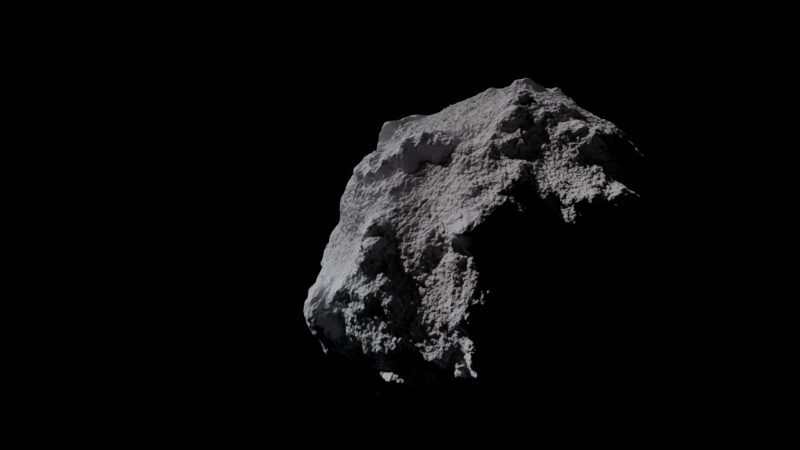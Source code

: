 # Source: ProceduralAsteroid_Hans.blend  (saved by Blender 2.81.16; exported with 4.5.12 LTS)
import bpy
from mathutils import Matrix  # noqa: F401  (used for matrix-valued properties, if any)

bpy.ops.wm.read_factory_settings(use_empty=True)
scene = bpy.context.scene
scene.name = 'Scene'

# ---- collections
col_collection = bpy.data.collections.new('Collection'); scene.collection.children.link(col_collection)

# ---- materials (node trees are filled in below, after node groups)
mat_proceduralasteroid = bpy.data.materials.new('ProceduralAsteroid')
mat_proceduralasteroid.displacement_method = 'BOTH'

# ---- material node trees
mat_proceduralasteroid.use_nodes = True; mat_proceduralasteroid.node_tree.nodes.clear()
_N = mat_proceduralasteroid.node_tree.nodes; _L = mat_proceduralasteroid.node_tree.links
n0 = _N.new('NodeFrame'); n0.name = 'MaterialSetup'; n0.location = (565, -479)
n0.label = 'Material Setup'
n0.width = 801
n1 = _N.new('NodeFrame'); n1.name = 'Colour'; n1.location = (30, -33)
n1.label = 'Colour'
n1.width = 300
n2 = _N.new('NodeFrame'); n2.name = 'Frame.003'; n2.location = (-1336, 788)
n2.label = 'Shape Construction'
n2.width = 1877
n3 = _N.new('NodeFrame'); n3.name = 'Frame.001'; n3.location = (1469, -1652)
n3.label = 'Small Details Mix'
n3.width = 378
n4 = _N.new('NodeFrame'); n4.name = 'Frame'; n4.location = (1647, -1392)
n4.label = 'Small Rocks Mix'
n4.width = 200
n5 = _N.new('NodeFrame'); n5.name = 'Frame.002'; n5.location = (51, -206)
n5.label = 'Randomization'
n5.width = 394
n6 = _N.new('NodeFrame'); n6.name = 'Displacement.001'; n6.location = (128, -387)
n6.label = 'Displacement'
n6.width = 200
n7 = _N.new('ShaderNodeBsdfPrincipled'); n7.name = 'Principled BSDF'; n7.location = (374, -30)
n7.distribution = 'GGX'
n7.subsurface_method = 'BURLEY'
n7.inputs[2].default_value = 1.0
n7.inputs[3].default_value = 1.45
n7.inputs[13].default_value = 0.2
n7.inputs[27].default_value = (0.0, 0.0, 0.0, 1.0)
n7.inputs[28].default_value = 1.0
n8 = _N.new('ShaderNodeOutputMaterial'); n8.name = 'Material Output'; n8.location = (631, -32)
n9 = _N.new('ShaderNodeValToRGB'); n9.name = 'ColorRamp.005'; n9.location = (30, -30)
n9.color_ramp.interpolation = 'EASE'
while len(n9.color_ramp.elements) > 1: n9.color_ramp.elements.remove(n9.color_ramp.elements[-1])
n9.color_ramp.elements[0].position = 0.0; n9.color_ramp.elements[0].color = (0.3775, 0.3582, 0.3329, 1.0)
_e = n9.color_ramp.elements.new(0.02045); _e.color = (0.5199, 0.521, 0.4793, 1.0)
_e = n9.color_ramp.elements.new(0.1); _e.color = (0.3512, 0.3624, 0.3322, 1.0)
_e = n9.color_ramp.elements.new(0.3239); _e.color = (0.7964, 0.7783, 0.7704, 1.0)
_e = n9.color_ramp.elements.new(0.4733); _e.color = (0.543, 0.5215, 0.5376, 1.0)
_e = n9.color_ramp.elements.new(0.5918); _e.color = (0.8822, 0.9108, 1.0, 1.0)
_e = n9.color_ramp.elements.new(0.8098); _e.color = (0.6814, 0.695, 0.6372, 1.0)
_e = n9.color_ramp.elements.new(0.9409); _e.color = (0.8612, 0.7876, 0.7349, 1.0)
_e = n9.color_ramp.elements.new(1.0); _e.color = (1.0, 0.8912, 0.8355, 1.0)
n10 = _N.new('ShaderNodeMix'); n10.name = 'Mix'; n10.location = (1215, -206)
n10.data_type = 'RGBA'
n10.inputs[0].default_value = 0.875
n11 = _N.new('ShaderNodeMath'); n11.name = 'Math'; n11.location = (1208, -949)
n11.operation = 'POWER'
n11.inputs[1].default_value = 2.2
n12 = _N.new('ShaderNodeMath'); n12.name = 'Math.002'; n12.location = (1680, -939)
n12.operation = 'MAXIMUM'
n13 = _N.new('ShaderNodeMath'); n13.name = 'Math.004'; n13.location = (1439, -1183)
n13.operation = 'MULTIPLY'
n13.inputs[1].default_value = 0.05
n14 = _N.new('ShaderNodeMath'); n14.name = 'Math.007'; n14.location = (1451, -1454)
n14.operation = 'MULTIPLY'
n14.inputs[1].default_value = 0.3
n15 = _N.new('ShaderNodeValToRGB'); n15.name = 'ColorRamp'; n15.location = (841, -875)
n15.color_ramp.interpolation = 'B_SPLINE'
while len(n15.color_ramp.elements) > 1: n15.color_ramp.elements.remove(n15.color_ramp.elements[-1])
n15.color_ramp.elements[0].position = 0.0; n15.color_ramp.elements[0].color = (1.0, 1.0, 1.0, 1.0)
_e = n15.color_ramp.elements.new(0.1136); _e.color = (1.0, 1.0, 1.0, 1.0)
_e = n15.color_ramp.elements.new(0.1227); _e.color = (0.0, 0.0, 0.0, 1.0)
_e = n15.color_ramp.elements.new(0.1318); _e.color = (0.0, 0.0, 0.0, 1.0)
n16 = _N.new('ShaderNodeValToRGB'); n16.name = 'ColorRamp.001'; n16.location = (845, -1126)
n16.color_ramp.interpolation = 'B_SPLINE'
while len(n16.color_ramp.elements) > 1: n16.color_ramp.elements.remove(n16.color_ramp.elements[-1])
n16.color_ramp.elements[0].position = 0.0; n16.color_ramp.elements[0].color = (1.0, 1.0, 1.0, 1.0)
_e = n16.color_ramp.elements.new(0.1364); _e.color = (0.5, 0.5, 0.5, 1.0)
_e = n16.color_ramp.elements.new(0.2477); _e.color = (0.01042, 0.01042, 0.01042, 1.0)
_e = n16.color_ramp.elements.new(0.2864); _e.color = (0.05415, 0.05415, 0.05415, 1.0)
_e = n16.color_ramp.elements.new(0.3136); _e.color = (0.0, 0.0, 0.0, 1.0)
n17 = _N.new('ShaderNodeValToRGB'); n17.name = 'ColorRamp.002'; n17.location = (845, -1389)
while len(n17.color_ramp.elements) > 1: n17.color_ramp.elements.remove(n17.color_ramp.elements[-1])
n17.color_ramp.elements[0].position = 0.02273; n17.color_ramp.elements[0].color = (1.0, 1.0, 1.0, 1.0)
_e = n17.color_ramp.elements.new(0.1864); _e.color = (0.0, 0.0, 0.0, 1.0)
n18 = _N.new('ShaderNodeTexVoronoi'); n18.name = 'Voronoi Texture.001'; n18.location = (592, -1109)
n18.inputs[2].default_value = 80.0
n19 = _N.new('ShaderNodeTexVoronoi'); n19.name = 'Voronoi Texture.002'; n19.location = (591, -857)
n19.inputs[2].default_value = 20.0
n20 = _N.new('ShaderNodeTexNoise'); n20.name = 'Noise Texture.004'; n20.location = (579, -234)
n20.inputs[2].default_value = 0.2
n20.inputs[3].default_value = 1.6
n20.inputs[8].default_value = 1.0
n21 = _N.new('ShaderNodeTexNoise'); n21.name = 'Noise Texture.001'; n21.location = (720, -1680)
n21.inputs[2].default_value = 20.0
n21.inputs[3].default_value = 4.0
n22 = _N.new('ShaderNodeTexNoise'); n22.name = 'Noise Texture.008'; n22.location = (122, -1364)
n22.inputs[2].default_value = 16.0
n22.inputs[3].default_value = 1.5
n22.inputs[8].default_value = 0.6
n23 = _N.new('ShaderNodeTexNoise'); n23.name = 'Noise Texture.007'; n23.location = (124, -1119)
n23.inputs[2].default_value = 60.0
n24 = _N.new('NodeReroute'); n24.name = 'Reroute.002'; n24.location = (39, -743)
n24.width = 16
n24.socket_idname = 'NodeSocketVector'
n25 = _N.new('NodeReroute'); n25.name = 'Reroute'; n25.location = (479, -303)
n25.width = 16
n25.socket_idname = 'NodeSocketVector'
n26 = _N.new('NodeReroute'); n26.name = 'Reroute.001'; n26.location = (479, -743)
n26.width = 16
n26.socket_idname = 'NodeSocketVector'
n27 = _N.new('NodeReroute'); n27.name = 'Reroute.004'; n27.location = (40, -976)
n27.width = 16
n27.socket_idname = 'NodeSocketVector'
n28 = _N.new('NodeReroute'); n28.name = 'Reroute.005'; n28.location = (40, -1223)
n28.width = 16
n28.socket_idname = 'NodeSocketVector'
n29 = _N.new('NodeReroute'); n29.name = 'Reroute.006'; n29.location = (38, -1526)
n29.width = 16
n29.socket_idname = 'NodeSocketVector'
n30 = _N.new('ShaderNodeMix'); n30.name = 'Mix.008'; n30.location = (310, -870)
n30.data_type = 'RGBA'
n30.inputs[0].default_value = 0.19
n31 = _N.new('NodeReroute'); n31.name = 'Reroute.003'; n31.location = (599, -1723)
n31.width = 16
n31.socket_idname = 'NodeSocketVector'
n32 = _N.new('NodeReroute'); n32.name = 'Reroute.007'; n32.location = (39, -1723)
n32.width = 16
n32.socket_idname = 'NodeSocketVector'
n33 = _N.new('ShaderNodeTexNoise'); n33.name = 'Noise Texture.005'; n33.location = (579, -30)
n33.inputs[2].default_value = 3.0
n33.inputs[3].default_value = 1.0
n33.inputs[8].default_value = 0.25
n34 = _N.new('ShaderNodeRGBCurve'); n34.name = 'RGB Curves'; n34.location = (837, -62)
_c = n34.mapping.curves[3]
while len(_c.points) > 2: _c.points.remove(_c.points[-1])
_c.points[0].location = (0.0, 0.0); _c.points[0].handle_type = 'AUTO'
_c.points[1].location = (0.3, 0.09375); _c.points[1].handle_type = 'AUTO'
_p = _c.points.new(0.66818, 0.775); _p.handle_type = 'AUTO'
_p = _c.points.new(1.0, 1.0); _p.handle_type = 'AUTO'
n34.mapping.update()
n35 = _N.new('ShaderNodeMix'); n35.name = 'Mix.001'; n35.location = (1216, -415)
n35.data_type = 'RGBA'
n35.inputs[0].default_value = 0.158
n36 = _N.new('ShaderNodeRGBCurve'); n36.name = 'RGB Curves.001'; n36.location = (829, -472)
_c = n36.mapping.curves[3]
while len(_c.points) > 2: _c.points.remove(_c.points[-1])
_c.points[0].location = (0.0, 0.4); _c.points[0].handle_type = 'AUTO'
_c.points[1].location = (0.50455, 0.50625); _c.points[1].handle_type = 'AUTO'
_p = _c.points.new(0.74545, 0.875); _p.handle_type = 'AUTO'
_p = _c.points.new(1.0, 1.0); _p.handle_type = 'AUTO'
n36.mapping.update()
n37 = _N.new('ShaderNodeTexNoise'); n37.name = 'Noise Texture.002'; n37.location = (582, -644)
n37.inputs[2].default_value = 4.0
n37.inputs[3].default_value = 3.0
n37.inputs[8].default_value = 0.1
n38 = _N.new('ShaderNodeTexNoise'); n38.name = 'Noise Texture.003'; n38.location = (580, -437)
n38.inputs[2].default_value = 3.0
n38.inputs[3].default_value = 1.19
n39 = _N.new('ShaderNodeTexNoise'); n39.name = 'Noise Texture.006'; n39.location = (129, -871)
n39.inputs[2].default_value = 5.3
n39.inputs[3].default_value = 15.0
n40 = _N.new('ShaderNodeMix'); n40.name = 'Mix.007'; n40.location = (311, -1125)
n40.data_type = 'RGBA'
n40.inputs[0].default_value = 0.02
n41 = _N.new('ShaderNodeMix'); n41.name = 'Mix.006'; n41.location = (313, -1370)
n41.data_type = 'RGBA'
n41.inputs[0].default_value = 0.05
n42 = _N.new('ShaderNodeTexVoronoi'); n42.name = 'Voronoi Texture'; n42.location = (599, -1377)
n42.distance = 'CHEBYCHEV'
n42.inputs[2].default_value = 4.0
n43 = _N.new('ShaderNodeMath'); n43.name = 'Math.003'; n43.location = (1199, -1183)
n43.operation = 'POWER'
n43.inputs[1].default_value = 2.0
n44 = _N.new('ShaderNodeMath'); n44.name = 'Math.006'; n44.location = (1200, -1454)
n44.operation = 'POWER'
n44.inputs[1].default_value = 2.0
n45 = _N.new('ShaderNodeTexNoise'); n45.name = 'Noise Texture'; n45.location = (919, -1683)
n45.inputs[2].default_value = 90.0
n45.inputs[3].default_value = 4.0
n46 = _N.new('ShaderNodeMath'); n46.name = 'Math.005'; n46.location = (1685, -1176)
n46.operation = 'MAXIMUM'
n47 = _N.new('ShaderNodeMath'); n47.name = 'Math.001'; n47.location = (1436, -951)
n47.operation = 'MULTIPLY'
n47.inputs[1].default_value = 0.15
n48 = _N.new('ShaderNodeMix'); n48.name = 'Mix.002'; n48.location = (1216, -618)
n48.data_type = 'RGBA'
n48.inputs[0].default_value = 0.3
n49 = _N.new('ShaderNodeMix'); n49.name = 'Mix.004'; n49.location = (30, -30)
n49.data_type = 'RGBA'
n49.inputs[0].default_value = 0.817
n50 = _N.new('ShaderNodeMix'); n50.name = 'Mix.005'; n50.location = (208, -30)
n50.data_type = 'RGBA'
n50.inputs[0].default_value = 0.02
n51 = _N.new('ShaderNodeMix'); n51.name = 'Mix.003'; n51.location = (30, -30)
n51.data_type = 'RGBA'
n51.inputs[0].default_value = 0.04
n52 = _N.new('ShaderNodeVectorMath'); n52.name = 'Vector Math'; n52.location = (224, -61)
n53 = _N.new('ShaderNodeTexCoord'); n53.name = 'Texture Coordinate'; n53.location = (30, -30)
n54 = _N.new('ShaderNodeObjectInfo'); n54.name = 'Object Info'; n54.location = (32, -159)
n55 = _N.new('ShaderNodeDisplacement'); n55.name = 'Displacement'; n55.location = (30, -30)
n55.inputs[1].default_value = 0.9
n55.inputs[2].default_value = 1.3
n1.parent = n0
n3.parent = n2
n4.parent = n2
n5.parent = n2
n6.parent = n0
n7.parent = n0
n8.parent = n0
n9.parent = n1
n10.parent = n2
n11.parent = n2
n12.parent = n2
n13.parent = n2
n14.parent = n2
n15.parent = n2
n16.parent = n2
n17.parent = n2
n18.parent = n2
n19.parent = n2
n20.parent = n2
n21.parent = n2
n22.parent = n2
n23.parent = n2
n24.parent = n2
n25.parent = n2
n26.parent = n2
n27.parent = n2
n28.parent = n2
n29.parent = n2
n30.parent = n2
n31.parent = n2
n32.parent = n2
n33.parent = n2
n34.parent = n2
n35.parent = n2
n36.parent = n2
n37.parent = n2
n38.parent = n2
n39.parent = n2
n40.parent = n2
n41.parent = n2
n42.parent = n2
n43.parent = n2
n44.parent = n2
n45.parent = n2
n46.parent = n2
n47.parent = n2
n48.parent = n2
n49.parent = n3
n50.parent = n3
n51.parent = n4
n52.parent = n5
n53.parent = n5
n54.parent = n5
n55.parent = n6
_L.new(n7.outputs[0], n8.inputs[0])
_L.new(n55.outputs[0], n8.inputs[2])
_L.new(n25.outputs[0], n26.inputs[0])
_L.new(n26.outputs[0], n24.inputs[0])
_L.new(n32.outputs[0], n31.inputs[0])
_L.new(n25.outputs[0], n33.inputs[0])
_L.new(n25.outputs[0], n20.inputs[0])
_L.new(n26.outputs[0], n37.inputs[0])
_L.new(n24.outputs[0], n27.inputs[0])
_L.new(n27.outputs[0], n28.inputs[0])
_L.new(n28.outputs[0], n29.inputs[0])
_L.new(n27.outputs[0], n39.inputs[0])
_L.new(n27.outputs[0], n30.inputs[6])
_L.new(n28.outputs[0], n23.inputs[0])
_L.new(n28.outputs[0], n40.inputs[6])
_L.new(n29.outputs[0], n22.inputs[0])
_L.new(n29.outputs[0], n41.inputs[6])
_L.new(n31.outputs[0], n21.inputs[0])
_L.new(n31.outputs[0], n45.inputs[0])
_L.new(n29.outputs[0], n32.inputs[0])
_L.new(n33.outputs[1], n10.inputs[6])
_L.new(n34.outputs[0], n10.inputs[7])
_L.new(n20.outputs[1], n34.inputs[1])
_L.new(n10.outputs[2], n35.inputs[6])
_L.new(n35.outputs[2], n48.inputs[6])
_L.new(n36.outputs[0], n48.inputs[7])
_L.new(n37.outputs[1], n36.inputs[1])
_L.new(n38.outputs[1], n35.inputs[7])
_L.new(n39.outputs[1], n30.inputs[7])
_L.new(n23.outputs[1], n40.inputs[7])
_L.new(n22.outputs[1], n41.inputs[7])
_L.new(n30.outputs[2], n19.inputs[0])
_L.new(n40.outputs[2], n18.inputs[0])
_L.new(n41.outputs[2], n42.inputs[0])
_L.new(n19.outputs[0], n15.inputs[0])
_L.new(n18.outputs[0], n16.inputs[0])
_L.new(n42.outputs[0], n17.inputs[0])
_L.new(n15.outputs[0], n11.inputs[0])
_L.new(n11.outputs[0], n47.inputs[0])
_L.new(n47.outputs[0], n12.inputs[0])
_L.new(n13.outputs[0], n12.inputs[1])
_L.new(n16.outputs[0], n43.inputs[0])
_L.new(n43.outputs[0], n13.inputs[0])
_L.new(n12.outputs[0], n46.inputs[0])
_L.new(n14.outputs[0], n46.inputs[1])
_L.new(n17.outputs[0], n44.inputs[0])
_L.new(n44.outputs[0], n14.inputs[0])
_L.new(n48.outputs[2], n51.inputs[6])
_L.new(n46.outputs[0], n51.inputs[7])
_L.new(n51.outputs[2], n50.inputs[6])
_L.new(n49.outputs[2], n50.inputs[7])
_L.new(n45.outputs[1], n49.inputs[7])
_L.new(n21.outputs[1], n49.inputs[6])
_L.new(n50.outputs[2], n55.inputs[0])
_L.new(n50.outputs[2], n9.inputs[0])
_L.new(n9.outputs[0], n7.inputs[0])
_L.new(n53.outputs[0], n52.inputs[0])
_L.new(n54.outputs[5], n52.inputs[1])
_L.new(n52.outputs[0], n25.inputs[0])
n8.is_active_output = True

# ---- world
world_world = bpy.data.worlds.new('World'); scene.world = world_world
world_world.use_nodes = True; world_world.node_tree.nodes.clear()
_N = world_world.node_tree.nodes; _L = world_world.node_tree.links
n0 = _N.new('ShaderNodeLightPath'); n0.name = 'Light Path'; n0.location = (-634, 420)
n1 = _N.new('ShaderNodeOutputWorld'); n1.name = 'World Output'; n1.location = (452, 322)
n2 = _N.new('ShaderNodeMixShader'); n2.name = 'Mix Shader'; n2.location = (239, 374)
n3 = _N.new('ShaderNodeBackground'); n3.name = 'Background.001'; n3.location = (44, 229)
n3.inputs[1].default_value = 20.0
n4 = _N.new('ShaderNodeValToRGB'); n4.name = 'ColorRamp'; n4.location = (-230, 246)
while len(n4.color_ramp.elements) > 1: n4.color_ramp.elements.remove(n4.color_ramp.elements[-1])
n4.color_ramp.elements[0].position = 0.0; n4.color_ramp.elements[0].color = (1.0, 1.0, 1.0, 1.0)
_e = n4.color_ramp.elements.new(0.01818); _e.color = (0.0, 0.0, 0.0, 1.0)
n5 = _N.new('ShaderNodeTexVoronoi'); n5.name = 'Voronoi Texture'; n5.location = (-394, 252)
n5.inputs[2].default_value = 500.0
_L.new(n4.outputs[0], n3.inputs[0])
_L.new(n5.outputs[0], n4.inputs[0])
_L.new(n0.outputs[0], n2.inputs[0])
_L.new(n2.outputs[0], n1.inputs[0])
n1.is_active_output = True
world_world.color = (0.05088, 0.05088, 0.05088)
world_world.use_sun_shadow = False
world_world.sun_shadow_jitter_overblur = 0.0

# ---- cameras
cam_camera = bpy.data.cameras.new('Camera')
cam_camera.lens = 80.0
cam_camera_001 = bpy.data.cameras.new('Camera.001')
cam_camera_001.lens = 80.0

# ---- lights
light_sun = bpy.data.lights.new('Sun', 'SUN')
light_sun.transmission_factor = 0.0
light_sun.energy = 2.0
light_sun.shadow_soft_size = 0.125

# ---- meshes
me_cube = bpy.data.meshes.new('Cube')
me_cube.from_pydata([(-1.428, -1.428, -1.428), (-1.428, -1.428, 1.428), (-1.428, 1.428, -1.428), (-1.428, 1.428, 1.428), (1.428, -1.428, -1.428), (1.428, -1.428, 1.428), (1.428, 1.428, -1.428), (1.428, 1.428, 1.428)], [], [(0, 1, 3, 2), (2, 3, 7, 6), (6, 7, 5, 4), (0, 4, 5, 1), (2, 6, 4, 0), (7, 3, 1, 5)])
_uv = me_cube.uv_layers.new(name='UVMap')
_uv.uv.foreach_set('vector', [0.375, 0.0, 0.625, 0.0, 0.625, 0.25, 0.375, 0.25, 0.375, 0.25, 0.625, 0.25, 0.625, 0.5, 0.375, 0.5, 0.375, 0.5, 0.625, 0.5, 0.625, 0.75, 0.375, 0.75, 0.125, 0.75, 0.375, 0.75, 0.625, 0.75, 0.875, 0.75, 0.125, 0.5, 0.375, 0.5, 0.375, 0.75, 0.125, 0.75, 0.625, 0.5, 0.875, 0.5, 0.875, 0.75, 0.625, 0.75])
me_cube.materials.append(mat_proceduralasteroid)
me_cube.use_remesh_fix_poles = True
me_cube.use_remesh_preserve_attributes = False
me_cube.use_mirror_vertex_groups = False
me_cube.update()

# ---- objects
ob_sun = bpy.data.objects.new('Sun', light_sun)
ob_camera = bpy.data.objects.new('Camera', cam_camera)
ob_cube = bpy.data.objects.new('Cube', me_cube)
ob_camera_close = bpy.data.objects.new('Camera_Close', cam_camera_001)

# ---- transforms, parenting, visibility, modifiers, constraints
ob_sun.location = (-0.4131, 0.6144, 1.591)
ob_sun.rotation_euler = (0.5819, -0.5543, -1.687)
ob_sun.lineart.crease_threshold = 0.0
ob_camera.location = (-4.35, -6.652, 0.3029)
ob_camera.rotation_euler = (1.566, 2.431e-05, -0.5668)
ob_camera.lineart.crease_threshold = 0.0
ob_cube.location = (0.3751, -0.2358, 0.1159)
ob_cube.rotation_euler = (4.423, -5.536, -17.04)
ob_cube.scale = (1.115, 1.115, 1.115)
ob_cube.lineart.crease_threshold = 0.0
ob_cube.cycles.use_adaptive_subdivision = True
_m = ob_cube.modifiers.new('Subdivision', 'SUBSURF')
_m.uv_smooth = 'PRESERVE_CORNERS'
_m.levels = 2
_m.show_only_control_edges = False
ob_camera_close.location = (-1.531, -1.454, -0.7021)
ob_camera_close.rotation_euler = (2.052, 7.494e-05, -0.7969)
ob_camera_close.lineart.crease_threshold = 0.0

# ---- collection membership
col_collection.objects.link(ob_sun)
col_collection.objects.link(ob_camera)
col_collection.objects.link(ob_cube)
col_collection.objects.link(ob_camera_close)

# ---- scene / render settings (as saved in the file)
scene.camera = ob_camera
scene.frame_start = 1; scene.frame_end = 250; scene.frame_set(21)
scene.render.engine = 'CYCLES'
scene.cycles.feature_set = 'EXPERIMENTAL'
scene.cycles.use_denoising = False
scene.cycles.samples = 100
scene.cycles.sampling_pattern = 'TABULATED_SOBOL'
scene.cycles.use_adaptive_sampling = False
scene.cycles.use_light_tree = False
scene.cycles.preview_dicing_rate = 5.0
scene.cycles.dicing_camera = ob_camera
scene.view_settings.view_transform = 'Filmic'
bpy.context.view_layer.update()

